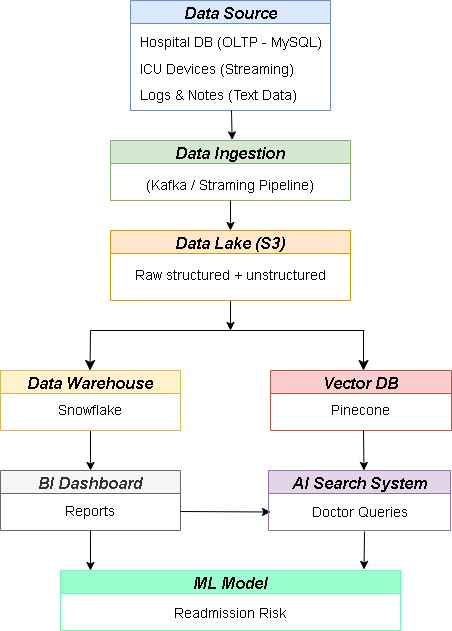

The diagram above was exported from draw.io. Its source (the exported page's mxGraphModel, read from the mxfile embedded in the PNG):
<mxGraphModel dx="1246" dy="664" grid="1" gridSize="10" guides="1" tooltips="1" connect="1" arrows="1" fold="1" page="1" pageScale="1" pageWidth="850" pageHeight="1100" math="0" shadow="0">
  <root>
    <mxCell id="0" />
    <mxCell id="1" parent="0" />
    <mxCell id="Jl8-mqA2ykQtSbGuLSj8-5" parent="1" style="swimlane;fontSize=16;startSize=23;align=center;fillColor=#dae8fc;strokeColor=#6c8ebf;fontStyle=3" value="Data Source" vertex="1">
      <mxGeometry height="110" width="200" x="350" y="10" as="geometry" />
    </mxCell>
    <mxCell id="Jl8-mqA2ykQtSbGuLSj8-7" parent="Jl8-mqA2ykQtSbGuLSj8-5" style="text;html=1;whiteSpace=wrap;strokeColor=none;fillColor=none;align=left;verticalAlign=middle;rounded=0;" value="&lt;font style=&quot;font-size: 14px;&quot;&gt;ICU Devices (Streaming)&lt;/font&gt;" vertex="1">
      <mxGeometry height="30" width="200" x="8" y="54" as="geometry" />
    </mxCell>
    <mxCell id="Jl8-mqA2ykQtSbGuLSj8-8" parent="Jl8-mqA2ykQtSbGuLSj8-5" style="text;html=1;whiteSpace=wrap;strokeColor=none;fillColor=none;align=left;verticalAlign=middle;rounded=0;" value="&lt;font style=&quot;font-size: 14px;&quot;&gt;Logs &amp;amp; Notes (Text Data)&lt;/font&gt;" vertex="1">
      <mxGeometry height="30" width="200" x="8" y="80" as="geometry" />
    </mxCell>
    <mxCell id="Jl8-mqA2ykQtSbGuLSj8-6" parent="Jl8-mqA2ykQtSbGuLSj8-5" style="text;html=1;whiteSpace=wrap;strokeColor=none;fillColor=none;align=left;verticalAlign=middle;rounded=0;" value="&lt;font face=&quot;Helvetica&quot; style=&quot;font-size: 14px;&quot;&gt;Hospital DB (OLTP - MySQL)&lt;/font&gt;" vertex="1">
      <mxGeometry height="40" width="200" x="8" y="22" as="geometry" />
    </mxCell>
    <mxCell id="Jl8-mqA2ykQtSbGuLSj8-11" parent="1" style="swimlane;startSize=23;fontSize=16;fontStyle=3;fillColor=#d5e8d4;strokeColor=#82b366;" value="Data Ingestion" vertex="1">
      <mxGeometry height="60" width="240" x="330" y="150" as="geometry" />
    </mxCell>
    <mxCell id="Jl8-mqA2ykQtSbGuLSj8-18" edge="1" parent="1" source="Jl8-mqA2ykQtSbGuLSj8-13" style="edgeStyle=orthogonalEdgeStyle;orthogonalLoop=1;jettySize=auto;html=1;exitX=0.5;exitY=1;exitDx=0;exitDy=0;">
      <mxGeometry relative="1" as="geometry">
        <mxPoint x="450" y="240" as="targetPoint" />
      </mxGeometry>
    </mxCell>
    <mxCell id="Jl8-mqA2ykQtSbGuLSj8-13" parent="1" style="text;html=1;whiteSpace=wrap;strokeColor=none;fillColor=none;align=center;verticalAlign=middle;rounded=0;" value="&lt;font style=&quot;font-size: 14px;&quot;&gt;(Kafka / Straming Pipeline)&lt;/font&gt;" vertex="1">
      <mxGeometry height="30" width="240" x="330" y="180" as="geometry" />
    </mxCell>
    <mxCell id="Jl8-mqA2ykQtSbGuLSj8-17" edge="1" parent="1" style="edgeStyle=orthogonalEdgeStyle;orthogonalLoop=1;jettySize=auto;html=1;exitX=0.5;exitY=1;exitDx=0;exitDy=0;entryX=0.536;entryY=-0.01;entryDx=0;entryDy=0;entryPerimeter=0;">
      <mxGeometry relative="1" as="geometry">
        <mxPoint x="451" y="120" as="sourcePoint" />
        <mxPoint x="451.6400000000001" y="149.39999999999998" as="targetPoint" />
      </mxGeometry>
    </mxCell>
    <mxCell id="Jl8-mqA2ykQtSbGuLSj8-21" edge="1" parent="1" source="Jl8-mqA2ykQtSbGuLSj8-19" style="edgeStyle=orthogonalEdgeStyle;orthogonalLoop=1;jettySize=auto;html=1;exitX=0.5;exitY=1;exitDx=0;exitDy=0;">
      <mxGeometry relative="1" as="geometry">
        <mxPoint x="450" y="340" as="targetPoint" />
      </mxGeometry>
    </mxCell>
    <mxCell id="Jl8-mqA2ykQtSbGuLSj8-19" parent="1" style="swimlane;startSize=23;fontStyle=3;fontSize=16;fillColor=#ffe6cc;strokeColor=#d79b00;" value="Data Lake (S3)" vertex="1">
      <mxGeometry height="70" width="240" x="330" y="240" as="geometry" />
    </mxCell>
    <mxCell id="Jl8-mqA2ykQtSbGuLSj8-20" parent="1" style="text;html=1;whiteSpace=wrap;strokeColor=none;fillColor=none;align=center;verticalAlign=middle;rounded=0;" value="&lt;font style=&quot;font-size: 14px;&quot;&gt;Raw structured + unstructured&lt;/font&gt;" vertex="1">
      <mxGeometry height="30" width="240" x="330" y="270" as="geometry" />
    </mxCell>
    <mxCell id="Jl8-mqA2ykQtSbGuLSj8-42" edge="1" parent="1" source="Jl8-mqA2ykQtSbGuLSj8-22" style="edgeStyle=none;orthogonalLoop=1;jettySize=auto;html=1;exitX=0.5;exitY=1;exitDx=0;exitDy=0;">
      <mxGeometry relative="1" as="geometry">
        <mxPoint x="310" y="480" as="targetPoint" />
      </mxGeometry>
    </mxCell>
    <mxCell id="Jl8-mqA2ykQtSbGuLSj8-22" parent="1" style="swimlane;fontSize=16;fontStyle=3;fillColor=#fff2cc;strokeColor=#d6b656;" value="Data Warehouse" vertex="1">
      <mxGeometry height="60" width="180" x="220" y="380" as="geometry" />
    </mxCell>
    <mxCell id="Jl8-mqA2ykQtSbGuLSj8-27" edge="1" parent="1" style="endArrow=none;html=1;rounded=0;curved=0;" value="">
      <mxGeometry relative="1" as="geometry">
        <mxPoint x="310" y="340" as="sourcePoint" />
        <mxPoint x="584" y="340" as="targetPoint" />
      </mxGeometry>
    </mxCell>
    <mxCell id="Jl8-mqA2ykQtSbGuLSj8-28" parent="1" style="swimlane;fontSize=16;fontStyle=3;fillColor=#f8cecc;strokeColor=#b85450;" value="Vector DB" vertex="1">
      <mxGeometry height="60" width="181" x="490" y="380" as="geometry" />
    </mxCell>
    <mxCell id="Jl8-mqA2ykQtSbGuLSj8-33" edge="1" parent="1" style="edgeStyle=segmentEdgeStyle;endArrow=classic;html=1;curved=0;rounded=0;endSize=8;startSize=8;" value="">
      <mxGeometry height="50" relative="1" width="50" as="geometry">
        <mxPoint x="310" y="340" as="sourcePoint" />
        <mxPoint x="309.52" y="380" as="targetPoint" />
      </mxGeometry>
    </mxCell>
    <mxCell id="Jl8-mqA2ykQtSbGuLSj8-34" edge="1" parent="1" style="edgeStyle=segmentEdgeStyle;endArrow=classic;html=1;curved=0;rounded=0;endSize=8;startSize=8;" value="">
      <mxGeometry height="50" relative="1" width="50" as="geometry">
        <Array as="points">
          <mxPoint x="583" y="380" />
          <mxPoint x="583" y="380" />
        </Array>
        <mxPoint x="583" y="340" as="sourcePoint" />
        <mxPoint x="583" y="380" as="targetPoint" />
      </mxGeometry>
    </mxCell>
    <mxCell id="Jl8-mqA2ykQtSbGuLSj8-36" parent="1" style="text;html=1;whiteSpace=wrap;strokeColor=none;fillColor=none;align=center;verticalAlign=middle;rounded=0;" value="&lt;font style=&quot;font-size: 14px;&quot;&gt;Snowflake&lt;/font&gt;" vertex="1">
      <mxGeometry height="20" width="180" x="220" y="410" as="geometry" />
    </mxCell>
    <mxCell id="Jl8-mqA2ykQtSbGuLSj8-43" edge="1" parent="1" style="edgeStyle=none;orthogonalLoop=1;jettySize=auto;html=1;exitX=0.5;exitY=1;exitDx=0;exitDy=0;">
      <mxGeometry relative="1" as="geometry">
        <mxPoint x="583" y="440" as="sourcePoint" />
        <mxPoint x="583.4761904761904" y="480" as="targetPoint" />
      </mxGeometry>
    </mxCell>
    <mxCell id="Jl8-mqA2ykQtSbGuLSj8-37" parent="1" style="text;html=1;whiteSpace=wrap;strokeColor=none;fillColor=none;align=center;verticalAlign=middle;rounded=0;" value="&lt;font style=&quot;font-size: 14px;&quot;&gt;Pinecone&lt;/font&gt;" vertex="1">
      <mxGeometry height="40" width="180" x="490" y="400" as="geometry" />
    </mxCell>
    <mxCell id="Jl8-mqA2ykQtSbGuLSj8-44" parent="1" style="swimlane;fontSize=16;fontStyle=3;fillColor=#f5f5f5;fontColor=#333333;strokeColor=#666666;" value="BI Dashboard" vertex="1">
      <mxGeometry height="60" width="180" x="220" y="480" as="geometry" />
    </mxCell>
    <mxCell id="Jl8-mqA2ykQtSbGuLSj8-54" edge="1" parent="1" source="Jl8-mqA2ykQtSbGuLSj8-45" style="edgeStyle=none;orthogonalLoop=1;jettySize=auto;html=1;exitX=1;exitY=0.5;exitDx=0;exitDy=0;" target="Jl8-mqA2ykQtSbGuLSj8-48">
      <mxGeometry relative="1" as="geometry" />
    </mxCell>
    <mxCell id="Jl8-mqA2ykQtSbGuLSj8-45" parent="1" style="text;html=1;whiteSpace=wrap;strokeColor=none;fillColor=none;align=center;verticalAlign=middle;rounded=0;" value="&lt;font style=&quot;font-size: 14px;&quot;&gt;Reports&lt;/font&gt;" vertex="1">
      <mxGeometry height="30" width="180" x="220" y="506" as="geometry" />
    </mxCell>
    <mxCell id="Jl8-mqA2ykQtSbGuLSj8-47" parent="1" style="swimlane;fontSize=16;fontStyle=3;fillColor=#e1d5e7;strokeColor=#9673a6;" value="AI Search System" vertex="1">
      <mxGeometry height="60" width="182" x="488" y="480" as="geometry" />
    </mxCell>
    <mxCell id="Jl8-mqA2ykQtSbGuLSj8-48" parent="1" style="text;html=1;whiteSpace=wrap;strokeColor=none;fillColor=none;align=center;verticalAlign=middle;rounded=0;" value="&lt;font style=&quot;font-size: 14px;&quot;&gt;Doctor Queries&lt;/font&gt;" vertex="1">
      <mxGeometry height="30" width="180" x="490" y="507" as="geometry" />
    </mxCell>
    <mxCell id="Jl8-mqA2ykQtSbGuLSj8-55" parent="1" style="swimlane;fontSize=16;fontStyle=3;fillColor=light-dark(#99FFCC,#392F3F);strokeColor=light-dark(#66FFB3,#9577A3);" value="ML Model" vertex="1">
      <mxGeometry height="60" width="340" x="280" y="580" as="geometry">
        <mxRectangle height="40" width="50" x="280" y="580" as="alternateBounds" />
      </mxGeometry>
    </mxCell>
    <mxCell id="Jl8-mqA2ykQtSbGuLSj8-62" parent="1" style="text;html=1;whiteSpace=wrap;strokeColor=none;fillColor=none;align=center;verticalAlign=middle;rounded=0;" value="&lt;font style=&quot;font-size: 14px;&quot;&gt;Readmission Risk&lt;/font&gt;" vertex="1">
      <mxGeometry height="30" width="340" x="280" y="608" as="geometry" />
    </mxCell>
    <mxCell id="Jl8-mqA2ykQtSbGuLSj8-63" edge="1" parent="1" source="Jl8-mqA2ykQtSbGuLSj8-44" style="edgeStyle=none;orthogonalLoop=1;jettySize=auto;html=1;exitX=0.5;exitY=1;exitDx=0;exitDy=0;entryX=0.088;entryY=0;entryDx=0;entryDy=0;entryPerimeter=0;" target="Jl8-mqA2ykQtSbGuLSj8-55">
      <mxGeometry relative="1" as="geometry" />
    </mxCell>
    <mxCell id="Jl8-mqA2ykQtSbGuLSj8-67" edge="1" parent="1" style="edgeStyle=none;orthogonalLoop=1;jettySize=auto;html=1;exitX=0.5;exitY=1;exitDx=0;exitDy=0;entryX=0.878;entryY=-0.034;entryDx=0;entryDy=0;entryPerimeter=0;">
      <mxGeometry relative="1" as="geometry">
        <mxPoint x="584" y="541" as="sourcePoint" />
        <mxPoint x="583.5199999999998" y="578.96" as="targetPoint" />
      </mxGeometry>
    </mxCell>
  </root>
</mxGraphModel>